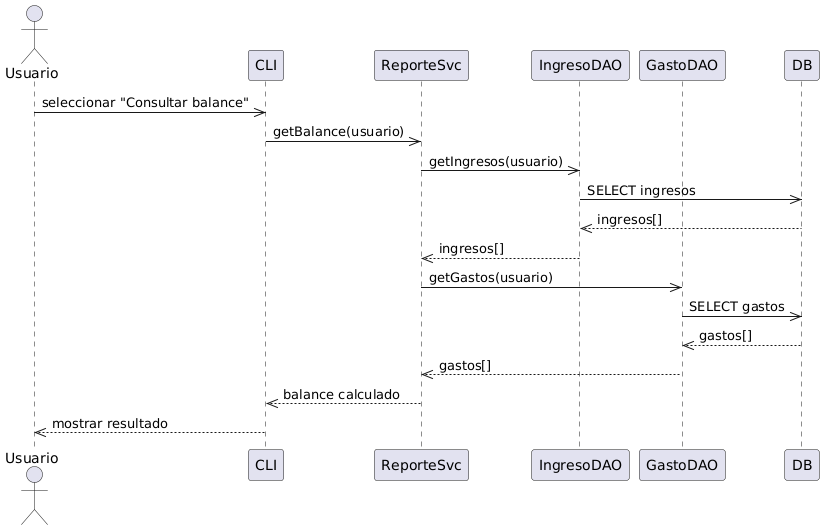

The diagram above was rendered by PlantUML. Its source (embedded in the PNG):
@startuml
actor Usuario
participant CLI
participant ReporteSvc
participant IngresoDAO
participant GastoDAO
participant DB

Usuario ->> CLI : seleccionar "Consultar balance"
CLI ->> ReporteSvc : getBalance(usuario)
ReporteSvc ->> IngresoDAO : getIngresos(usuario)
IngresoDAO ->> DB : SELECT ingresos
DB -->> IngresoDAO : ingresos[]
IngresoDAO -->> ReporteSvc : ingresos[]
ReporteSvc ->> GastoDAO : getGastos(usuario)
GastoDAO ->> DB : SELECT gastos
DB -->> GastoDAO : gastos[]
GastoDAO -->> ReporteSvc : gastos[]
ReporteSvc -->> CLI : balance calculado
CLI -->> Usuario : mostrar resultado
@enduml